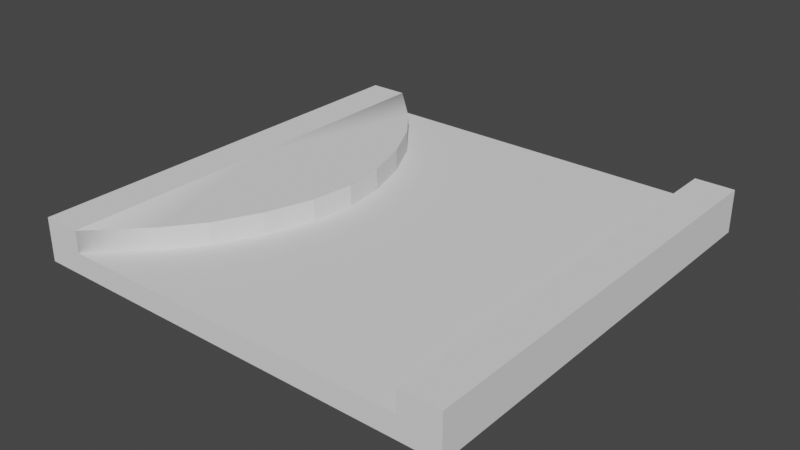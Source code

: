 # Source: 3.blend  (saved by Blender 3.6.11; exported with 4.5.12 LTS)
import bpy
from mathutils import Matrix  # noqa: F401  (used for matrix-valued properties, if any)

bpy.ops.wm.read_factory_settings(use_empty=True)
scene = bpy.context.scene
scene.name = 'Scene'

# ---- world
world_world = bpy.data.worlds.new('World'); scene.world = world_world
world_world.use_nodes = True; world_world.node_tree.nodes.clear()
_N = world_world.node_tree.nodes; _L = world_world.node_tree.links
n0 = _N.new('ShaderNodeOutputWorld'); n0.name = 'World Output'; n0.location = (300, 300)
n1 = _N.new('ShaderNodeBackground'); n1.name = 'Background'; n1.location = (10, 300)
n1.inputs[0].default_value = (0.05088, 0.05088, 0.05088, 1.0)
_L.new(n1.outputs[0], n0.inputs[0])
n0.is_active_output = True
world_world.color = (0.05088, 0.05088, 0.05088)
world_world.use_sun_shadow = False
world_world.sun_shadow_jitter_overblur = 0.0

# ---- meshes
me_plane_076 = bpy.data.meshes.new('Plane.076')
me_plane_076.from_pydata([(2.045, -2.5, 0.0), (2.045, -2.5, 0.0), (2.045, -2.5, 0.0), (2.045, 2.5, 0.0), (2.045, 2.5, 0.0), (2.045, 2.5, 0.0), (-2.045, -2.5, 0.0), (-2.045, -2.5, 0.0), (-2.045, -2.5, 0.0), (-2.045, 2.5, 0.0), (-2.045, 2.5, 0.0), (-2.045, 2.5, 0.0), (2.045, -2.5, 0.1), (2.045, -2.5, 0.1), (2.045, -2.5, 0.1), (2.045, 2.5, 0.1), (2.045, 2.5, 0.1), (2.045, 2.5, 0.1), (-2.045, -2.5, 0.1), (-2.045, -2.5, 0.1), (-2.045, -2.5, 0.1), (-2.045, 2.5, 0.1), (-2.045, 2.5, 0.1), (-2.045, 2.5, 0.1)], [], [(5, 1, 2, 0, 8, 7, 6, 10, 9, 11, 3, 4), (17, 16, 15, 23, 21, 22, 18, 19, 20, 12, 14, 13), (11, 9, 21, 23), (9, 10, 22, 21), (10, 6, 18, 22), (6, 7, 19, 18), (7, 8, 20, 19), (0, 2, 14, 12), (2, 1, 13, 14), (1, 5, 17, 13), (4, 3, 15, 16), (5, 4, 16, 17)])
_uv = me_plane_076.uv_layers.new(name='UVMap')
_uv.uv.foreach_set('vector', [0.0, 0.0, 0.0, 0.0, 0.0, 0.0, 0.0, 0.0, 0.0, 0.0, 0.0, 0.0, 0.0, 0.0, 0.0, 0.0, 0.0, 0.0, 0.0, 0.0, 0.0, 0.0, 0.0, 0.0, 0.0, 0.0, 0.0, 0.0, 0.0, 0.0, 0.0, 0.0, 0.0, 0.0, 0.0, 0.0, 0.0, 0.0, 0.0, 0.0, 0.0, 0.0, 0.0, 0.0, 0.0, 0.0, 0.0, 0.0, 0.0, 0.0, 0.0, 0.0, 0.0, 0.0, 0.0, 0.0, 0.0, 0.0, 0.0, 0.0, 0.0, 0.0, 0.0, 0.0, 0.0, 0.0, 0.0, 0.0, 0.0, 0.0, 0.0, 0.0, 0.0, 0.0, 0.0, 0.0, 0.0, 0.0, 0.0, 0.0, 0.0, 0.0, 0.0, 0.0, 0.0, 0.0, 0.0, 0.0, 0.0, 0.0, 0.0, 0.0, 0.0, 0.0, 0.0, 0.0, 0.0, 0.0, 0.0, 0.0, 0.0, 0.0, 0.0, 0.0, 0.0, 0.0, 0.0, 0.0, 0.0, 0.0, 0.0, 0.0, 0.0, 0.0, 0.0, 0.0, 0.0, 0.0, 0.0, 0.0, 0.0, 0.0, 0.0, 0.0, 0.0, 0.0, 0.0, 0.0])
me_plane_076.update()
me_plane_076.normals_split_custom_set([tuple(v) for v in zip(*[iter([0.0, 0.0, -1.0, 0.0, 0.0, -1.0, 0.0, 0.0, -1.0, 0.0, 0.0, -1.0, 0.0, 0.0, -1.0, 0.0, 0.0, -1.0, 0.0, 0.0, -1.0, 0.0, 0.0, -1.0, 0.0, 0.0, -1.0, 0.0, 0.0, -1.0, 0.0, 0.0, -1.0, 0.0, 0.0, -1.0, 1.166e-09, 0.0, 1.0, 1.166e-09, 0.0, 1.0, 1.166e-09, 0.0, 1.0, 1.166e-09, 0.0, 1.0, 1.166e-09, 0.0, 1.0, 1.166e-09, 0.0, 1.0, 1.166e-09, 0.0, 1.0, 1.166e-09, 0.0, 1.0, 1.166e-09, 0.0, 1.0, 1.166e-09, 0.0, 1.0, 1.166e-09, 0.0, 1.0, 1.166e-09, 0.0, 1.0, 0.0, 0.0, 0.0, 0.0, 0.0, 0.0, 0.0, 0.0, 0.0, 0.0, 0.0, 0.0, 0.0, 0.0, 0.0, 0.0, 0.0, 0.0, 0.0, 0.0, 0.0, 0.0, 0.0, 0.0, -1.0, 2.98e-07, 0.0, -1.0, 2.98e-07, 0.0, -1.0, 2.98e-07, 0.0, -1.0, 2.98e-07, 0.0, 0.0, 0.0, 0.0, 0.0, 0.0, 0.0, 0.0, 0.0, 0.0, 0.0, 0.0, 0.0, 0.0, 0.0, 0.0, 0.0, 0.0, 0.0, 0.0, 0.0, 0.0, 0.0, 0.0, 0.0, 0.0, 0.0, 0.0, 0.0, 0.0, 0.0, 0.0, 0.0, 0.0, 0.0, 0.0, 0.0, 0.0, 0.0, 0.0, 0.0, 0.0, 0.0, 0.0, 0.0, 0.0, 0.0, 0.0, 0.0, 1.0, -2.98e-07, 0.0, 1.0, -2.98e-07, 0.0, 1.0, -2.98e-07, 0.0, 1.0, -2.98e-07, 0.0, 0.0, 0.0, 0.0, 0.0, 0.0, 0.0, 0.0, 0.0, 0.0, 0.0, 0.0, 0.0, 0.0, 0.0, 0.0, 0.0, 0.0, 0.0, 0.0, 0.0, 0.0, 0.0, 0.0, 0.0])] * 3)])
me_plane_077 = bpy.data.meshes.new('Plane.077')
me_plane_077.from_pydata([(-0.6818, 2.222e-07, 0.0), (-0.743, -0.496, 0.0), (-0.743, 0.496, 0.0), (-0.9172, -1.039, 0.0), (-0.9172, 1.039, 0.0), (-1.178, -1.546, 0.0), (-1.178, 1.546, 0.0), (-1.485, -1.94, 0.0), (-1.485, 1.94, 0.0), (-0.6818, 2.222e-07, 0.5), (-0.743, -0.496, 0.5), (-0.743, 0.496, 0.5), (-0.9172, -1.039, 0.5), (-0.9172, 1.039, 0.5), (-1.178, -1.546, 0.5), (-1.178, 1.546, 0.5), (-1.485, -1.94, 0.5), (-1.485, 1.94, 0.5), (-2.045, -2.5, 0.0), (-2.045, 2.5, 0.0), (-2.5, -2.5, 0.0), (-2.5, 2.5, 0.0), (-2.045, -2.5, 0.5), (-2.045, 2.5, 0.5), (-2.5, -2.5, 0.5), (-2.5, 2.5, 0.5), (-2.5, 7.153e-07, 0.0), (-2.045, 7.153e-07, 0.0), (-2.5, 7.153e-07, 0.5), (-2.045, 7.153e-07, 0.5)], [], [(4, 2, 27), (4, 6, 15, 13), (0, 2, 11, 9), (7, 5, 14, 16), (1, 0, 9, 10), (3, 1, 10, 12), (2, 4, 13, 11), (6, 8, 17, 15), (8, 19, 23, 17), (5, 3, 12, 14), (18, 7, 16, 22), (26, 21, 19, 27), (28, 29, 23, 25), (26, 20, 24, 28), (21, 26, 28, 25), (24, 22, 29, 28), (20, 26, 27, 18), (13, 15, 29), (15, 17, 29), (17, 23, 29), (22, 16, 29), (16, 14, 29), (14, 12, 29), (12, 10, 29), (10, 9, 29), (9, 11, 29), (11, 13, 29), (2, 0, 27), (0, 1, 27), (1, 3, 27), (3, 5, 27), (5, 7, 27), (7, 18, 27), (19, 8, 27), (8, 6, 27), (6, 4, 27)])
_k = set([(0, 1), (0, 2), (1, 3), (2, 4), (3, 5), (4, 6), (5, 7), (6, 8), (7, 18), (8, 19), (9, 10), (9, 11), (10, 12), (11, 13), (12, 14), (13, 15), (14, 16), (15, 17), (16, 22), (17, 23), (18, 20), (18, 22), (19, 21), (19, 23), (20, 24), (21, 25), (22, 24), (23, 25), (24, 28), (25, 28)])
me_plane_077.attributes.new('sharp_edge', 'BOOLEAN', 'EDGE').data.foreach_set('value', [ (min(e.vertices), max(e.vertices)) in _k for e in me_plane_077.edges])
_k = {(4, 6): 1.0, (0, 2): 1.0, (5, 7): 1.0, (0, 1): 1.0, (1, 3): 1.0, (2, 4): 1.0, (6, 8): 1.0, (3, 5): 1.0, (13, 15): 1.0, (9, 11): 1.0, (14, 16): 1.0, (9, 10): 1.0, (10, 12): 1.0, (11, 13): 1.0, (15, 17): 1.0, (12, 14): 1.0, (18, 20): 1.0, (19, 21): 1.0, (22, 24): 1.0, (25, 28): 1.0, (23, 25): 1.0, (20, 24): 1.0, (21, 25): 1.0, (24, 28): 1.0, (19, 23): 1.0, (18, 22): 1.0, (16, 22): 1.0, (17, 23): 1.0, (7, 18): 1.0, (8, 19): 1.0}
me_plane_077.attributes.new('crease_edge', 'FLOAT', 'EDGE').data.foreach_set('value', [_k.get((min(e.vertices), max(e.vertices)), 0.0) for e in me_plane_077.edges])
_uv = me_plane_077.uv_layers.new(name='UVMap')
_uv.uv.foreach_set('vector', [0.0, 0.0, 0.0, 0.0, 0.0, 0.0, 0.0, 0.0, 0.0, 0.0, 0.0, 0.0, 0.0, 0.0, 0.0, 0.0, 0.0, 0.0, 0.0, 0.0, 0.0, 0.0, 0.0, 0.0, 0.0, 0.0, 0.0, 0.0, 0.0, 0.0, 0.0, 0.0, 0.0, 0.0, 0.0, 0.0, 0.0, 0.0, 0.0, 0.0, 0.0, 0.0, 0.0, 0.0, 0.0, 0.0, 0.0, 0.0, 0.0, 0.0, 0.0, 0.0, 0.0, 0.0, 0.0, 0.0, 0.0, 0.0, 0.0, 0.0, 0.0, 0.0, 0.0, 0.0, 0.0, 0.0, 0.0, 0.0, 0.0, 0.0, 0.0, 0.0, 0.0, 0.0, 0.0, 0.0, 0.0, 0.0, 0.0, 0.0, 0.0, 0.0, 0.0, 0.0, 0.0, 0.0, 0.0, 0.0, 0.0, 0.0, 0.0, 0.0, 0.0, 0.0, 0.0, 0.0, 0.0, 0.0, 0.0, 0.0, 0.0, 0.0, 0.0, 0.0, 0.0, 0.0, 0.0, 0.0, 0.0, 0.0, 0.0, 0.0, 0.0, 0.0, 0.0, 0.0, 0.0, 0.0, 0.0, 0.0, 0.0, 0.0, 0.0, 0.0, 0.0, 0.0, 0.0, 0.0, 0.0, 0.0, 0.0, 0.0, 0.0, 0.0, 0.0, 0.0, 0.0, 0.0, 0.0, 0.0, 0.0, 0.0, 0.0, 0.0, 0.0, 0.0, 0.0, 0.0, 0.0, 0.0, 0.0, 0.0, 0.0, 0.0, 0.0, 0.0, 0.0, 0.0, 0.0, 0.0, 0.0, 0.0, 0.0, 0.0, 0.0, 0.0, 0.0, 0.0, 0.0, 0.0, 0.0, 0.0, 0.0, 0.0, 0.0, 0.0, 0.0, 0.0, 0.0, 0.0, 0.0, 0.0, 0.0, 0.0, 0.0, 0.0, 0.0, 0.0, 0.0, 0.0, 0.0, 0.0, 0.0, 0.0, 0.0, 0.0, 0.0, 0.0, 0.0, 0.0, 0.0, 0.0, 0.0, 0.0, 0.0, 0.0, 0.0, 0.0, 0.0, 0.0, 0.0, 0.0, 0.0, 0.0, 0.0, 0.0, 0.0, 0.0, 0.0, 0.0, 0.0, 0.0, 0.0, 0.0, 0.0, 0.0, 0.0, 0.0, 0.0, 0.0, 0.0, 0.0, 0.0, 0.0, 0.0, 0.0, 0.0, 0.0, 0.0, 0.0, 0.0, 0.0, 0.0, 0.0, 0.0, 0.0, 0.0, 0.0])
me_plane_077.update()
me_plane_077.normals_split_custom_set([tuple(v) for v in zip(*[iter([0.0, 0.0, -1.0, 0.0, 0.0, -1.0, 0.0, 0.0, -1.0, 0.8893, 0.4573, 0.0, 0.8893, 0.4573, 0.0, 0.8893, 0.4573, 0.0, 0.8893, 0.4573, 0.0, 0.9925, 0.1224, 0.0, 0.9925, 0.1224, 0.0, 0.9925, 0.1224, 0.0, 0.9925, 0.1224, 0.0, 0.7883, -0.6153, 0.0, 0.7883, -0.6153, 0.0, 0.7883, -0.6153, 0.0, 0.7883, -0.6153, 0.0, 0.9925, -0.1224, 0.0, 0.9925, -0.1224, 0.0, 0.9925, -0.1224, 0.0, 0.9925, -0.1224, 0.0, 0.9522, -0.3055, 0.0, 0.9522, -0.3055, 0.0, 0.9522, -0.3055, 0.0, 0.9522, -0.3055, 0.0, 0.9522, 0.3055, 0.0, 0.9522, 0.3055, 0.0, 0.9522, 0.3055, 0.0, 0.9522, 0.3055, 0.0, 0.7883, 0.6153, 0.0, 0.7883, 0.6153, 0.0, 0.7883, 0.6153, 0.0, 0.7883, 0.6153, 0.0, 0.7071, 0.7071, 0.0, 0.3102, 0.8657, 0.3928, 0.5879, 0.588, 0.5555, 0.7071, 0.7071, 0.0, 0.8893, -0.4573, 0.0, 0.8893, -0.4573, 0.0, 0.8893, -0.4573, 0.0, 0.8893, -0.4573, 0.0, 0.588, -0.5879, -0.5555, 0.7071, -0.7071, 0.0, 0.7071, -0.7071, 0.0, 0.3102, -0.8657, -0.3928, 0.0, 0.0, -1.0, 0.0, 0.0, -1.0, 0.0, 0.0, -1.0, 0.0, 0.0, -1.0, 0.0, 0.0, 1.0, 0.0, 0.0, 1.0, 0.0, 0.0, 1.0, 0.0, 0.0, 1.0, -1.0, 2.861e-07, 0.0, -1.0, 2.861e-07, 0.0, -1.0, 2.861e-07, 0.0, -1.0, 2.861e-07, 0.0, -1.0, 2.861e-07, 0.0, -1.0, 2.861e-07, 0.0, -1.0, 2.861e-07, 0.0, -1.0, 2.861e-07, 0.0, 0.0, 0.0, 1.0, 0.0, 0.0, 1.0, 0.0, 0.0, 1.0, 0.0, 0.0, 1.0, 0.0, 0.0, -1.0, 0.0, 0.0, -1.0, 0.0, 0.0, -1.0, 0.0, 0.0, -1.0, 0.0, 0.0, 1.0, 0.0, 0.0, 1.0, 0.0, 0.0, 1.0, 0.0, 0.0, 1.0, 0.0, 0.0, 1.0, 0.0, 0.0, 1.0, 0.0, 0.0, 1.0, -0.5501, 0.07775, 0.8315, 0.0, 0.0, 1.0, 0.5483, -0.08918, 0.8315, 0.0, 0.0, 1.0, 0.0, 0.0, 1.0, 0.0, 0.0, 1.0, 0.0, 0.0, 1.0, 0.0, 0.0, 1.0, 0.0, 0.0, 1.0, 0.0, 0.0, 1.0, 0.0, 0.0, 1.0, 3.756e-08, 0.0, 1.0, 3.756e-08, 0.0, 1.0, 3.756e-08, 0.0, 1.0, 2.003e-08, 0.0, 1.0, 2.003e-08, 0.0, 1.0, 2.003e-08, 0.0, 1.0, 0.0, 0.0, 1.0, 0.0, 0.0, 1.0, 0.0, 0.0, 1.0, 0.0, 0.0, 1.0, 0.0, 0.0, 1.0, 0.0, 0.0, 1.0, 0.0, 0.0, -1.0, 0.0, 0.0, -1.0, 0.0, 0.0, -1.0, 0.0, 0.0, -1.0, 0.0, 0.0, -1.0, 0.0, 0.0, -1.0, 0.0, 0.0, -1.0, 0.0, 0.0, -1.0, 0.0, 0.0, -1.0, 0.0, 0.0, -1.0, 0.0, 0.0, -1.0, 0.0, 0.0, -1.0, 0.0, 0.0, -1.0, 0.0, 0.0, -1.0, 0.0, 0.0, -1.0, 0.0, 0.0, -1.0, -0.5501, -0.07757, -0.8315, 0.0, 0.0, -1.0, 0.5483, 0.08918, -0.8315, 0.0, 0.0, -1.0, 0.0, 0.0, -1.0, 0.0, 0.0, -1.0, 0.0, 0.0, -1.0, 0.0, 0.0, -1.0, 0.0, 0.0, -1.0, 0.0, 0.0, -1.0, 0.0, 0.0, -1.0])] * 3)])
me_plane_078 = bpy.data.meshes.new('Plane.078')
me_plane_078.from_pydata([(2.5, -2.5, 0.0), (2.5, 2.5, 0.0), (2.045, -2.5, 0.0), (2.045, 2.5, 0.0), (2.5, -2.5, 0.5), (2.5, 2.5, 0.5), (2.045, -2.5, 0.5), (2.045, 2.5, 0.5)], [], [(1, 0, 2, 3), (5, 7, 6, 4), (0, 1, 5, 4), (3, 2, 6, 7)])
_uv = me_plane_078.uv_layers.new(name='UVMap')
_uv.uv.foreach_set('vector', [0.0, 0.0, 0.0, 0.0, 0.0, 0.0, 0.0, 0.0, 0.0, 0.0, 0.0, 0.0, 0.0, 0.0, 0.0, 0.0, 0.0, 0.0, 0.0, 0.0, 0.0, 0.0, 0.0, 0.0, 0.0, 0.0, 0.0, 0.0, 0.0, 0.0, 0.0, 0.0])
me_plane_078.update()
me_plane_078.normals_split_custom_set([tuple(v) for v in zip(*[iter([0.0, 0.0, -1.0, 0.0, 0.0, -1.0, 0.0, 0.0, -1.0, 0.0, 0.0, -1.0, 0.0, 0.0, 1.0, 0.0, 0.0, 1.0, 0.0, 0.0, 1.0, 0.0, 0.0, 1.0, 1.0, -2.861e-07, 0.0, 1.0, -2.861e-07, 0.0, 1.0, -2.861e-07, 0.0, 1.0, -2.861e-07, 0.0, -1.0, 2.861e-07, 0.0, -1.0, 2.861e-07, 0.0, -1.0, 2.861e-07, 0.0, -1.0, 2.861e-07, 0.0])] * 3)])
me_plane_006 = bpy.data.meshes.new('Plane.006')
me_plane_006.from_pydata([(2.045, -2.5, 0.1), (2.045, -2.5, 0.1), (2.045, -2.5, 0.1), (2.045, 2.5, 0.1), (2.045, 2.5, 0.1), (2.045, 2.5, 0.1), (-2.045, -2.5, 0.1), (-2.045, -2.5, 0.1), (-2.045, -2.5, 0.1), (-2.045, 2.5, 0.1), (-2.045, 2.5, 0.1), (-2.045, 2.5, 0.1), (2.045, -2.5, 0.25), (2.045, -2.5, 0.25), (2.045, -2.5, 0.25), (2.045, 2.5, 0.25), (2.045, 2.5, 0.25), (2.045, 2.5, 0.25), (-2.045, -2.5, 0.25), (-2.045, -2.5, 0.25), (-2.045, -2.5, 0.25), (-2.045, 2.5, 0.25), (-2.045, 2.5, 0.25), (-2.045, 2.5, 0.25)], [], [(5, 1, 2, 0, 8, 7, 6, 10, 9, 11, 3, 4), (17, 16, 15, 23, 21, 22, 18, 19, 20, 12, 14, 13), (11, 9, 21, 23), (9, 10, 22, 21), (10, 6, 18, 22), (6, 7, 19, 18), (7, 8, 20, 19), (0, 2, 14, 12), (2, 1, 13, 14), (1, 5, 17, 13), (4, 3, 15, 16), (5, 4, 16, 17)])
_uv = me_plane_006.uv_layers.new(name='UVMap')
_uv.uv.foreach_set('vector', [0.0, 0.0, 0.0, 0.0, 0.0, 0.0, 0.0, 0.0, 0.0, 0.0, 0.0, 0.0, 0.0, 0.0, 0.0, 0.0, 0.0, 0.0, 0.0, 0.0, 0.0, 0.0, 0.0, 0.0, 0.0, 0.0, 0.0, 0.0, 0.0, 0.0, 0.0, 0.0, 0.0, 0.0, 0.0, 0.0, 0.0, 0.0, 0.0, 0.0, 0.0, 0.0, 0.0, 0.0, 0.0, 0.0, 0.0, 0.0, 0.0, 0.0, 0.0, 0.0, 0.0, 0.0, 0.0, 0.0, 0.0, 0.0, 0.0, 0.0, 0.0, 0.0, 0.0, 0.0, 0.0, 0.0, 0.0, 0.0, 0.0, 0.0, 0.0, 0.0, 0.0, 0.0, 0.0, 0.0, 0.0, 0.0, 0.0, 0.0, 0.0, 0.0, 0.0, 0.0, 0.0, 0.0, 0.0, 0.0, 0.0, 0.0, 0.0, 0.0, 0.0, 0.0, 0.0, 0.0, 0.0, 0.0, 0.0, 0.0, 0.0, 0.0, 0.0, 0.0, 0.0, 0.0, 0.0, 0.0, 0.0, 0.0, 0.0, 0.0, 0.0, 0.0, 0.0, 0.0, 0.0, 0.0, 0.0, 0.0, 0.0, 0.0, 0.0, 0.0, 0.0, 0.0, 0.0, 0.0])
me_plane_006.update()
me_plane_006.normals_split_custom_set([tuple(v) for v in zip(*[iter([-2.914e-10, 0.0, -1.0, -2.914e-10, 0.0, -1.0, -2.914e-10, 0.0, -1.0, -2.914e-10, 0.0, -1.0, -2.914e-10, 0.0, -1.0, -2.914e-10, 0.0, -1.0, -2.914e-10, 0.0, -1.0, -2.914e-10, 0.0, -1.0, -2.914e-10, 0.0, -1.0, -2.914e-10, 0.0, -1.0, -2.914e-10, 0.0, -1.0, -2.914e-10, 0.0, -1.0, 0.0, 0.0, 1.0, 0.0, 0.0, 1.0, 0.0, 0.0, 1.0, 0.0, 0.0, 1.0, 0.0, 0.0, 1.0, 0.0, 0.0, 1.0, 0.0, 0.0, 1.0, 0.0, 0.0, 1.0, 0.0, 0.0, 1.0, 0.0, 0.0, 1.0, 0.0, 0.0, 1.0, 0.0, 0.0, 1.0, 0.0, 0.0, 0.0, 0.0, 0.0, 0.0, 0.0, 0.0, 0.0, 0.0, 0.0, 0.0, 0.0, 0.0, 0.0, 0.0, 0.0, 0.0, 0.0, 0.0, 0.0, 0.0, 0.0, 0.0, -1.0, 3.179e-07, 0.0, -1.0, 3.179e-07, 0.0, -1.0, 3.179e-07, 0.0, -1.0, 3.179e-07, 0.0, 0.0, 0.0, 0.0, 0.0, 0.0, 0.0, 0.0, 0.0, 0.0, 0.0, 0.0, 0.0, 0.0, 0.0, 0.0, 0.0, 0.0, 0.0, 0.0, 0.0, 0.0, 0.0, 0.0, 0.0, 0.0, 0.0, 0.0, 0.0, 0.0, 0.0, 0.0, 0.0, 0.0, 0.0, 0.0, 0.0, 0.0, 0.0, 0.0, 0.0, 0.0, 0.0, 0.0, 0.0, 0.0, 0.0, 0.0, 0.0, 1.0, -3.179e-07, 0.0, 1.0, -3.179e-07, 0.0, 1.0, -3.179e-07, 0.0, 1.0, -3.179e-07, 0.0, 0.0, 0.0, 0.0, 0.0, 0.0, 0.0, 0.0, 0.0, 0.0, 0.0, 0.0, 0.0, 0.0, 0.0, 0.0, 0.0, 0.0, 0.0, 0.0, 0.0, 0.0, 0.0, 0.0, 0.0])] * 3)])
me_plane_001 = bpy.data.meshes.new('Plane.001')
me_plane_001.from_pydata([(-2.045, -2.5, 0.0), (-2.045, 2.5, 0.0), (-2.5, -2.5, 0.0), (-2.5, 2.5, 0.0), (-2.045, -2.5, 0.5), (-2.045, 2.5, 0.5), (-2.5, -2.5, 0.5), (-2.5, 2.5, 0.5)], [], [(2, 0, 4, 6), (1, 3, 7, 5)])
_uv = me_plane_001.uv_layers.new(name='UVMap')
_uv.uv.foreach_set('vector', [0.0, 0.0, 0.0, 0.0, 0.0, 0.0, 0.0, 0.0, 0.0, 0.0, 0.0, 0.0, 0.0, 0.0, 0.0, 0.0])
me_plane_001.update()
me_plane_001.normals_split_custom_set([tuple(v) for v in zip(*[iter([0.0, -1.0, 0.0, 0.0, -1.0, 0.0, 0.0, -1.0, 0.0, 0.0, -1.0, 0.0, 0.0, 1.0, 0.0, 0.0, 1.0, 0.0, 0.0, 1.0, 0.0, 0.0, 1.0, 0.0])] * 3)])
me_plane_002 = bpy.data.meshes.new('Plane.002')
me_plane_002.from_pydata([(2.045, -2.5, 0.0), (2.045, 2.5, 0.0), (-2.045, -2.5, 0.0), (-2.045, 2.5, 0.0), (2.045, -2.5, 0.1), (2.045, 2.5, 0.1), (-2.045, -2.5, 0.1), (-2.045, 2.5, 0.1)], [], [(2, 0, 4, 6), (1, 3, 7, 5)])
_uv = me_plane_002.uv_layers.new(name='UVMap')
_uv.uv.foreach_set('vector', [0.0, 0.0, 0.0, 0.0, 0.0, 0.0, 0.0, 0.0, 0.0, 0.0, 0.0, 0.0, 0.0, 0.0, 0.0, 0.0])
me_plane_002.update()
me_plane_002.normals_split_custom_set([tuple(v) for v in zip(*[iter([-3.497e-07, -1.0, 0.0, -3.497e-07, -1.0, 0.0, -3.497e-07, -1.0, 0.0, -3.497e-07, -1.0, 0.0, 3.497e-07, 1.0, 0.0, 3.497e-07, 1.0, 0.0, 3.497e-07, 1.0, 0.0, 3.497e-07, 1.0, 0.0])] * 3)])
me_plane_003 = bpy.data.meshes.new('Plane.003')
me_plane_003.from_pydata([(2.5, -2.5, 0.0), (2.5, 2.5, 0.0), (2.045, -2.5, 0.0), (2.045, 2.5, 0.0), (2.5, -2.5, 0.5), (2.5, 2.5, 0.5), (2.045, -2.5, 0.5), (2.045, 2.5, 0.5)], [], [(2, 0, 4, 6), (1, 3, 7, 5)])
_uv = me_plane_003.uv_layers.new(name='UVMap')
_uv.uv.foreach_set('vector', [0.0, 0.0, 0.0, 0.0, 0.0, 0.0, 0.0, 0.0, 0.0, 0.0, 0.0, 0.0, 0.0, 0.0, 0.0, 0.0])
me_plane_003.update()
me_plane_003.normals_split_custom_set([tuple(v) for v in zip(*[iter([0.0, -1.0, 0.0, 0.0, -1.0, 0.0, 0.0, -1.0, 0.0, 0.0, -1.0, 0.0, 0.0, 1.0, 0.0, 0.0, 1.0, 0.0, 0.0, 1.0, 0.0, 0.0, 1.0, 0.0])] * 3)])
me_plane_005 = bpy.data.meshes.new('Plane.005')
me_plane_005.from_pydata([(2.045, -2.5, 0.0), (2.045, 2.5, 0.0), (-2.045, -2.5, 0.0), (-2.045, 2.5, 0.0), (2.045, -2.5, 0.15), (2.045, 2.5, 0.15), (-2.045, -2.5, 0.15), (-2.045, 2.5, 0.15)], [], [(2, 0, 4, 6), (1, 3, 7, 5)])
_uv = me_plane_005.uv_layers.new(name='UVMap')
_uv.uv.foreach_set('vector', [0.0, 0.0, 0.0, 0.0, 0.0, 0.0, 0.0, 0.0, 0.0, 0.0, 0.0, 0.0, 0.0, 0.0, 0.0, 0.0])
me_plane_005.update()
me_plane_005.normals_split_custom_set([tuple(v) for v in zip(*[iter([-3.497e-07, -1.0, 0.0, -3.497e-07, -1.0, 0.0, -3.497e-07, -1.0, 0.0, -3.497e-07, -1.0, 0.0, 3.497e-07, 1.0, 0.0, 3.497e-07, 1.0, 0.0, 3.497e-07, 1.0, 0.0, 3.497e-07, 1.0, 0.0])] * 3)])

# ---- objects
ob_cuboid_0_wall_003 = bpy.data.objects.new('cuboid_0_wall.003', me_plane_076)
ob_convexhull_0_wall = bpy.data.objects.new('convexHull_0_wall', me_plane_077)
ob_cuboid_0_wall = bpy.data.objects.new('cuboid_0_wall', me_plane_078)
ob_cuboid_0_slab = bpy.data.objects.new('cuboid_0_slab', me_plane_006)
ob_convexhull_0_wall_001 = bpy.data.objects.new('convexHull_0_wall.001', me_plane_001)
ob_cuboid_0_wall_001 = bpy.data.objects.new('cuboid_0_wall.001', me_plane_002)
ob_cuboid_0_wall_002 = bpy.data.objects.new('cuboid_0_wall.002', me_plane_003)
ob_cuboid_0_slab_001 = bpy.data.objects.new('cuboid_0_slab.001', me_plane_005)

# ---- transforms, parenting, visibility, modifiers, constraints
ob_cuboid_0_wall_003.location = (0.0, 0.0, 0.0)
ob_cuboid_0_wall_003.rotation_mode = 'QUATERNION'
ob_cuboid_0_wall_003.rotation_quaternion = (1.0, 0.0, 0.0, 0.0)
ob_convexhull_0_wall.location = (0.0, 0.0, 0.0)
ob_convexhull_0_wall.rotation_mode = 'QUATERNION'
ob_convexhull_0_wall.rotation_quaternion = (1.0, 0.0, 0.0, 0.0)
ob_cuboid_0_wall.location = (0.0, 0.0, 0.0)
ob_cuboid_0_wall.rotation_mode = 'QUATERNION'
ob_cuboid_0_wall.rotation_quaternion = (1.0, 0.0, 0.0, 0.0)
ob_cuboid_0_slab.location = (0.0, 0.0, 0.0)
ob_cuboid_0_slab.rotation_mode = 'QUATERNION'
ob_cuboid_0_slab.rotation_quaternion = (1.0, 0.0, 0.0, 0.0)
ob_convexhull_0_wall_001.location = (0.0, 0.0, 0.0)
ob_convexhull_0_wall_001.rotation_mode = 'QUATERNION'
ob_convexhull_0_wall_001.rotation_quaternion = (1.0, 0.0, 0.0, 0.0)
ob_cuboid_0_wall_001.location = (0.0, 0.0, 0.0)
ob_cuboid_0_wall_001.rotation_mode = 'QUATERNION'
ob_cuboid_0_wall_001.rotation_quaternion = (1.0, 0.0, 0.0, 0.0)
ob_cuboid_0_wall_002.location = (0.0, 0.0, 0.0)
ob_cuboid_0_wall_002.rotation_mode = 'QUATERNION'
ob_cuboid_0_wall_002.rotation_quaternion = (1.0, 0.0, 0.0, 0.0)
ob_cuboid_0_slab_001.location = (0.0, 0.0, 0.1)
ob_cuboid_0_slab_001.rotation_mode = 'QUATERNION'
ob_cuboid_0_slab_001.rotation_quaternion = (1.0, 0.0, 0.0, 0.0)

# ---- collection membership
scene.collection.objects.link(ob_cuboid_0_wall_003)
scene.collection.objects.link(ob_convexhull_0_wall)
scene.collection.objects.link(ob_cuboid_0_wall)
scene.collection.objects.link(ob_cuboid_0_slab)
scene.collection.objects.link(ob_convexhull_0_wall_001)
scene.collection.objects.link(ob_cuboid_0_wall_001)
scene.collection.objects.link(ob_cuboid_0_wall_002)
scene.collection.objects.link(ob_cuboid_0_slab_001)

# ---- scene / render settings (as saved in the file)
scene.frame_start = 1; scene.frame_end = 250; scene.frame_set(1)
scene.render.engine = 'BLENDER_EEVEE_NEXT'
scene.cycles.sampling_pattern = 'TABULATED_SOBOL'
scene.view_settings.view_transform = 'Filmic'
bpy.context.view_layer.update()

# ---- added for rendering (the .blend has no active camera and no usable light): camera, sun
cam_auto = bpy.data.cameras.new('AutoCamera')
cam_auto.lens = 50.0
cam_auto.sensor_width = 36.0
cam_auto.clip_end = 1000.0
ob_auto_camera = bpy.data.objects.new('AutoCamera', cam_auto)
scene.collection.objects.link(ob_auto_camera)
ob_auto_camera.location = (6.55866, -7.8704, 5.49693)
ob_auto_camera.rotation_euler = (1.09748, -7.21219e-08, 0.694738)
scene.camera = ob_auto_camera
light_auto_sun = bpy.data.lights.new('AutoSun', 'SUN')
light_auto_sun.energy = 3.0
light_auto_sun.angle = 0.0523599
ob_auto_sun = bpy.data.objects.new('AutoSun', light_auto_sun)
scene.collection.objects.link(ob_auto_sun)
ob_auto_sun.rotation_euler = (0.872665, 0.174533, 0.523599)
bpy.context.view_layer.update()
